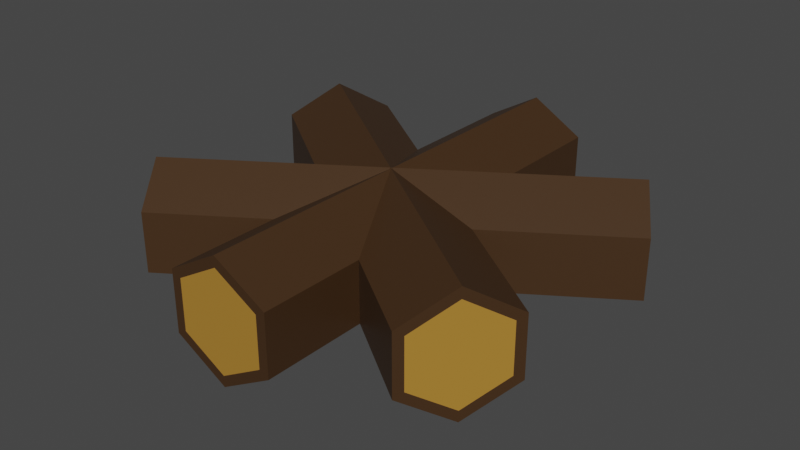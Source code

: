 # Source: campfire.nofire.blend  (saved by Blender 2.80.75; exported with 4.5.12 LTS)
import bpy
from mathutils import Matrix  # noqa: F401  (used for matrix-valued properties, if any)

bpy.ops.wm.read_factory_settings(use_empty=True)
scene = bpy.context.scene
scene.name = 'Scene'

# ---- collections
col_collection = bpy.data.collections.new('Collection'); scene.collection.children.link(col_collection)

# ---- materials (node trees are filled in below, after node groups)
mat_wood = bpy.data.materials.new('wood')
mat_wood.use_transparent_shadow = False
mat_wood_2 = bpy.data.materials.new('Wood 2')
mat_wood_2.use_transparent_shadow = False

# ---- material node trees
mat_wood.use_nodes = True; mat_wood.node_tree.nodes.clear()
_N = mat_wood.node_tree.nodes; _L = mat_wood.node_tree.links
n0 = _N.new('ShaderNodeOutputMaterial'); n0.name = 'Material Output'; n0.location = (300, 300)
n1 = _N.new('ShaderNodeBsdfPrincipled'); n1.name = 'Principled BSDF'; n1.location = (10, 300)
n1.distribution = 'GGX'
n1.subsurface_method = 'BURLEY'
n1.inputs[0].default_value = (0.0532, 0.0249, 0.008458, 1.0)
n1.inputs[3].default_value = 1.45
n1.inputs[27].default_value = (0.0, 0.0, 0.0, 1.0)
n1.inputs[28].default_value = 1.0
_L.new(n1.outputs[0], n0.inputs[0])
n0.is_active_output = True
mat_wood_2.use_nodes = True; mat_wood_2.node_tree.nodes.clear()
_N = mat_wood_2.node_tree.nodes; _L = mat_wood_2.node_tree.links
n0 = _N.new('ShaderNodeOutputMaterial'); n0.name = 'Material Output'; n0.location = (300, 300)
n1 = _N.new('ShaderNodeBsdfPrincipled'); n1.name = 'Principled BSDF'; n1.location = (10, 300)
n1.distribution = 'GGX'
n1.subsurface_method = 'BURLEY'
n1.inputs[0].default_value = (0.4192, 0.2085, 0.03032, 1.0)
n1.inputs[3].default_value = 1.45
n1.inputs[27].default_value = (0.0, 0.0, 0.0, 1.0)
n1.inputs[28].default_value = 1.0
_L.new(n1.outputs[0], n0.inputs[0])
n0.is_active_output = True

# ---- world
world_world = bpy.data.worlds.new('World'); scene.world = world_world
world_world.use_nodes = True; world_world.node_tree.nodes.clear()
_N = world_world.node_tree.nodes; _L = world_world.node_tree.links
n0 = _N.new('ShaderNodeOutputWorld'); n0.name = 'World Output'; n0.location = (300, 300)
n1 = _N.new('ShaderNodeBackground'); n1.name = 'Background'; n1.location = (10, 300)
n1.inputs[0].default_value = (0.05088, 0.05088, 0.05088, 1.0)
_L.new(n1.outputs[0], n0.inputs[0])
n0.is_active_output = True
world_world.color = (0.05088, 0.05088, 0.05088)
world_world.use_sun_shadow = False
world_world.sun_shadow_jitter_overblur = 0.0

# ---- meshes
me_cylinder = bpy.data.meshes.new('Cylinder')
me_cylinder.from_pydata([(-3.553e-15, -3.588, -0.4756), (-3.553e-15, 3.667, -0.4756), (0.866, -3.588, -0.3378), (0.866, 3.667, -0.3378), (0.866, -3.588, -0.0621), (0.866, 3.667, -0.0621), (-8.742e-08, -3.588, 0.07574), (-8.742e-08, 3.667, 0.07574), (-0.866, -3.588, -0.0621), (-0.866, 3.667, -0.0621), (-0.866, -3.588, -0.3378), (-0.866, 3.667, -0.3378), (-3.553e-15, -3.588, -0.4756), (0.866, -3.588, -0.3378), (0.866, -3.588, -0.0621), (-8.742e-08, -3.588, 0.07574), (-0.866, -3.588, -0.0621), (-0.866, -3.588, -0.3378), (-4.202e-09, -3.588, -0.4259), (0.7099, -3.588, -0.3129), (0.7099, -3.588, -0.08695), (-7.587e-08, -3.588, 0.02605), (-0.7099, -3.588, -0.08695), (-0.7099, -3.588, -0.3129), (-4.368e-09, 3.667, -0.4243), (0.7038, 3.667, -0.3122), (0.7038, 3.667, -0.08821), (-7.541e-08, 3.667, 0.02381), (-0.7038, 3.667, -0.08821), (-0.7038, 3.667, -0.3122), (2.848, -2.209, -0.4756), (-3.035, 2.037, -0.4756), (3.355, -1.507, -0.3378), (-2.528, 2.739, -0.3378), (3.355, -1.507, -0.0621), (-2.528, 2.739, -0.0621), (2.848, -2.209, 0.07574), (-3.035, 2.037, 0.07574), (2.341, -2.911, -0.0621), (-3.542, 1.335, -0.0621), (2.341, -2.911, -0.3378), (-3.542, 1.335, -0.3378), (2.848, -2.209, -0.4756), (3.355, -1.507, -0.3378), (3.355, -1.507, -0.0621), (2.848, -2.209, 0.07574), (2.341, -2.911, -0.0621), (2.341, -2.911, -0.3378), (2.848, -2.209, -0.4259), (3.263, -1.633, -0.3129), (3.263, -1.633, -0.08695), (2.848, -2.209, 0.02605), (2.432, -2.784, -0.08695), (2.432, -2.784, -0.3129), (-3.035, 2.037, -0.4243), (-2.623, 2.608, -0.3122), (-2.623, 2.608, -0.08821), (-3.035, 2.037, 0.02381), (-3.447, 1.466, -0.08821), (-3.447, 1.466, -0.3122), (3.086, 1.914, -0.4756), (-2.974, -2.073, -0.4756), (2.61, 2.638, -0.3378), (-3.45, -1.35, -0.3378), (2.61, 2.638, -0.0621), (-3.45, -1.35, -0.0621), (3.086, 1.914, 0.07574), (-2.974, -2.073, 0.07574), (3.562, 1.191, -0.0621), (-2.498, -2.797, -0.0621), (3.562, 1.191, -0.3378), (-2.498, -2.797, -0.3378), (3.086, 1.914, -0.4756), (2.61, 2.638, -0.3378), (2.61, 2.638, -0.0621), (3.086, 1.914, 0.07574), (3.562, 1.191, -0.0621), (3.562, 1.191, -0.3378), (3.086, 1.914, -0.4259), (2.696, 2.507, -0.3129), (2.696, 2.507, -0.08695), (3.086, 1.914, 0.02605), (3.477, 1.321, -0.08695), (3.477, 1.321, -0.3129), (-2.974, -2.073, -0.4243), (-3.361, -1.485, -0.3122), (-3.361, -1.485, -0.08821), (-2.974, -2.073, 0.02381), (-2.587, -2.661, -0.08821), (-2.587, -2.661, -0.3122)], [], [(0, 1, 3, 2), (2, 3, 5, 4), (4, 5, 7, 6), (6, 7, 9, 8), (11, 9, 28, 29), (8, 9, 11, 10), (10, 11, 1, 0), (8, 10, 17, 16), (16, 17, 23, 22), (0, 2, 13, 12), (4, 6, 15, 14), (10, 0, 12, 17), (6, 8, 16, 15), (2, 4, 14, 13), (18, 19, 20, 21, 22, 23), (14, 15, 21, 20), (12, 13, 19, 18), (17, 12, 18, 23), (15, 16, 22, 21), (13, 14, 20, 19), (25, 24, 29, 28, 27, 26), (3, 1, 24, 25), (7, 5, 26, 27), (1, 11, 29, 24), (9, 7, 27, 28), (5, 3, 25, 26), (30, 31, 33, 32), (32, 33, 35, 34), (34, 35, 37, 36), (36, 37, 39, 38), (41, 39, 58, 59), (38, 39, 41, 40), (40, 41, 31, 30), (38, 40, 47, 46), (46, 47, 53, 52), (30, 32, 43, 42), (34, 36, 45, 44), (40, 30, 42, 47), (36, 38, 46, 45), (32, 34, 44, 43), (48, 49, 50, 51, 52, 53), (44, 45, 51, 50), (42, 43, 49, 48), (47, 42, 48, 53), (45, 46, 52, 51), (43, 44, 50, 49), (55, 54, 59, 58, 57, 56), (33, 31, 54, 55), (37, 35, 56, 57), (31, 41, 59, 54), (39, 37, 57, 58), (35, 33, 55, 56), (60, 61, 63, 62), (62, 63, 65, 64), (64, 65, 67, 66), (66, 67, 69, 68), (71, 69, 88, 89), (68, 69, 71, 70), (70, 71, 61, 60), (68, 70, 77, 76), (76, 77, 83, 82), (60, 62, 73, 72), (64, 66, 75, 74), (70, 60, 72, 77), (66, 68, 76, 75), (62, 64, 74, 73), (78, 79, 80, 81, 82, 83), (74, 75, 81, 80), (72, 73, 79, 78), (77, 72, 78, 83), (75, 76, 82, 81), (73, 74, 80, 79), (85, 84, 89, 88, 87, 86), (63, 61, 84, 85), (67, 65, 86, 87), (61, 71, 89, 84), (69, 67, 87, 88), (65, 63, 85, 86)])
me_cylinder.polygons.foreach_set('material_index', [0, 0, 0, 0, 0, 0, 0, 0, 0, 0, 0, 0, 0, 0, 1, 0, 0, 0, 0, 0, 1, 0, 0, 0, 0, 0, 0, 0, 0, 0, 0, 0, 0, 0, 0, 0, 0, 0, 0, 0, 1, 0, 0, 0, 0, 0, 1, 0, 0, 0, 0, 0, 0, 0, 0, 0, 0, 0, 0, 0, 0, 0, 0, 0, 0, 0, 1, 0, 0, 0, 0, 0, 1, 0, 0, 0, 0, 0])
_uv = me_cylinder.uv_layers.new(name='UVMap')
_uv.uv.foreach_set('vector', [1.0, 0.5, 1.0, 1.0, 0.8333, 1.0, 0.8333, 0.5, 0.8333, 0.5, 0.8333, 1.0, 0.6667, 1.0, 0.6667, 0.5, 0.6667, 0.5, 0.6667, 1.0, 0.5, 1.0, 0.5, 0.5, 0.5, 0.5, 0.5, 1.0, 0.3333, 1.0, 0.3333, 0.5, 0.1667, 1.0, 0.3333, 1.0, 0.3333, 1.0, 0.1667, 1.0, 0.3333, 0.5, 0.3333, 1.0, 0.1667, 1.0, 0.1667, 0.5, 0.1667, 0.5, 0.1667, 1.0, -8.941e-08, 1.0, -8.941e-08, 0.5, 0.3333, 0.5, 0.1667, 0.5, 0.1667, 0.5, 0.3333, 0.5, 0.3333, 0.5, 0.1667, 0.5, 0.1667, 0.5, 0.3333, 0.5, 1.0, 0.5, 0.8333, 0.5, 0.8333, 0.5, 1.0, 0.5, 0.6667, 0.5, 0.5, 0.5, 0.5, 0.5, 0.6667, 0.5, 0.1667, 0.5, -8.941e-08, 0.5, -8.941e-08, 0.5, 0.1667, 0.5, 0.5, 0.5, 0.3333, 0.5, 0.3333, 0.5, 0.5, 0.5, 0.8333, 0.5, 0.6667, 0.5, 0.6667, 0.5, 0.8333, 0.5, 0.75, 0.49, 0.9578, 0.37, 0.9578, 0.13, 0.75, 0.01, 0.5422, 0.13, 0.5422, 0.37, 0.6667, 0.5, 0.5, 0.5, 0.5, 0.5, 0.6667, 0.5, 1.0, 0.5, 0.8333, 0.5, 0.8333, 0.5, 1.0, 0.5, 0.1667, 0.5, -8.941e-08, 0.5, -8.941e-08, 0.5, 0.1667, 0.5, 0.5, 0.5, 0.3333, 0.5, 0.3333, 0.5, 0.5, 0.5, 0.8333, 0.5, 0.6667, 0.5, 0.6667, 0.5, 0.8333, 0.5, 0.4578, 0.37, 0.25, 0.49, 0.04215, 0.37, 0.04215, 0.13, 0.25, 0.01, 0.4578, 0.13, 0.8333, 1.0, 1.0, 1.0, 1.0, 1.0, 0.8333, 1.0, 0.5, 1.0, 0.6667, 1.0, 0.6667, 1.0, 0.5, 1.0, -8.941e-08, 1.0, 0.1667, 1.0, 0.1667, 1.0, -8.941e-08, 1.0, 0.3333, 1.0, 0.5, 1.0, 0.5, 1.0, 0.3333, 1.0, 0.6667, 1.0, 0.8333, 1.0, 0.8333, 1.0, 0.6667, 1.0, 1.0, 0.5, 1.0, 1.0, 0.8333, 1.0, 0.8333, 0.5, 0.8333, 0.5, 0.8333, 1.0, 0.6667, 1.0, 0.6667, 0.5, 0.6667, 0.5, 0.6667, 1.0, 0.5, 1.0, 0.5, 0.5, 0.5, 0.5, 0.5, 1.0, 0.3333, 1.0, 0.3333, 0.5, 0.1667, 1.0, 0.3333, 1.0, 0.3333, 1.0, 0.1667, 1.0, 0.3333, 0.5, 0.3333, 1.0, 0.1667, 1.0, 0.1667, 0.5, 0.1667, 0.5, 0.1667, 1.0, -8.941e-08, 1.0, -8.941e-08, 0.5, 0.3333, 0.5, 0.1667, 0.5, 0.1667, 0.5, 0.3333, 0.5, 0.3333, 0.5, 0.1667, 0.5, 0.1667, 0.5, 0.3333, 0.5, 1.0, 0.5, 0.8333, 0.5, 0.8333, 0.5, 1.0, 0.5, 0.6667, 0.5, 0.5, 0.5, 0.5, 0.5, 0.6667, 0.5, 0.1667, 0.5, -8.941e-08, 0.5, -8.941e-08, 0.5, 0.1667, 0.5, 0.5, 0.5, 0.3333, 0.5, 0.3333, 0.5, 0.5, 0.5, 0.8333, 0.5, 0.6667, 0.5, 0.6667, 0.5, 0.8333, 0.5, 0.75, 0.49, 0.9578, 0.37, 0.9578, 0.13, 0.75, 0.01, 0.5422, 0.13, 0.5422, 0.37, 0.6667, 0.5, 0.5, 0.5, 0.5, 0.5, 0.6667, 0.5, 1.0, 0.5, 0.8333, 0.5, 0.8333, 0.5, 1.0, 0.5, 0.1667, 0.5, -8.941e-08, 0.5, -8.941e-08, 0.5, 0.1667, 0.5, 0.5, 0.5, 0.3333, 0.5, 0.3333, 0.5, 0.5, 0.5, 0.8333, 0.5, 0.6667, 0.5, 0.6667, 0.5, 0.8333, 0.5, 0.4578, 0.37, 0.25, 0.49, 0.04215, 0.37, 0.04215, 0.13, 0.25, 0.01, 0.4578, 0.13, 0.8333, 1.0, 1.0, 1.0, 1.0, 1.0, 0.8333, 1.0, 0.5, 1.0, 0.6667, 1.0, 0.6667, 1.0, 0.5, 1.0, -8.941e-08, 1.0, 0.1667, 1.0, 0.1667, 1.0, -8.941e-08, 1.0, 0.3333, 1.0, 0.5, 1.0, 0.5, 1.0, 0.3333, 1.0, 0.6667, 1.0, 0.8333, 1.0, 0.8333, 1.0, 0.6667, 1.0, 1.0, 0.5, 1.0, 1.0, 0.8333, 1.0, 0.8333, 0.5, 0.8333, 0.5, 0.8333, 1.0, 0.6667, 1.0, 0.6667, 0.5, 0.6667, 0.5, 0.6667, 1.0, 0.5, 1.0, 0.5, 0.5, 0.5, 0.5, 0.5, 1.0, 0.3333, 1.0, 0.3333, 0.5, 0.1667, 1.0, 0.3333, 1.0, 0.3333, 1.0, 0.1667, 1.0, 0.3333, 0.5, 0.3333, 1.0, 0.1667, 1.0, 0.1667, 0.5, 0.1667, 0.5, 0.1667, 1.0, -8.941e-08, 1.0, -8.941e-08, 0.5, 0.3333, 0.5, 0.1667, 0.5, 0.1667, 0.5, 0.3333, 0.5, 0.3333, 0.5, 0.1667, 0.5, 0.1667, 0.5, 0.3333, 0.5, 1.0, 0.5, 0.8333, 0.5, 0.8333, 0.5, 1.0, 0.5, 0.6667, 0.5, 0.5, 0.5, 0.5, 0.5, 0.6667, 0.5, 0.1667, 0.5, -8.941e-08, 0.5, -8.941e-08, 0.5, 0.1667, 0.5, 0.5, 0.5, 0.3333, 0.5, 0.3333, 0.5, 0.5, 0.5, 0.8333, 0.5, 0.6667, 0.5, 0.6667, 0.5, 0.8333, 0.5, 0.75, 0.49, 0.9578, 0.37, 0.9578, 0.13, 0.75, 0.01, 0.5422, 0.13, 0.5422, 0.37, 0.6667, 0.5, 0.5, 0.5, 0.5, 0.5, 0.6667, 0.5, 1.0, 0.5, 0.8333, 0.5, 0.8333, 0.5, 1.0, 0.5, 0.1667, 0.5, -8.941e-08, 0.5, -8.941e-08, 0.5, 0.1667, 0.5, 0.5, 0.5, 0.3333, 0.5, 0.3333, 0.5, 0.5, 0.5, 0.8333, 0.5, 0.6667, 0.5, 0.6667, 0.5, 0.8333, 0.5, 0.4578, 0.37, 0.25, 0.49, 0.04215, 0.37, 0.04215, 0.13, 0.25, 0.01, 0.4578, 0.13, 0.8333, 1.0, 1.0, 1.0, 1.0, 1.0, 0.8333, 1.0, 0.5, 1.0, 0.6667, 1.0, 0.6667, 1.0, 0.5, 1.0, -8.941e-08, 1.0, 0.1667, 1.0, 0.1667, 1.0, -8.941e-08, 1.0, 0.3333, 1.0, 0.5, 1.0, 0.5, 1.0, 0.3333, 1.0, 0.6667, 1.0, 0.8333, 1.0, 0.8333, 1.0, 0.6667, 1.0])
me_cylinder.materials.append(mat_wood)
me_cylinder.materials.append(mat_wood_2)
me_cylinder.use_remesh_preserve_volume = False
me_cylinder.use_remesh_preserve_attributes = False
me_cylinder.use_mirror_vertex_groups = False
me_cylinder.update()

# ---- objects
ob_cylinder = bpy.data.objects.new('Cylinder', me_cylinder)

# ---- transforms, parenting, visibility, modifiers, constraints
ob_cylinder.location = (0.0, 0.0, 0.0)
ob_cylinder.scale = (0.8522, 0.8522, -3.091)
ob_cylinder.lineart.crease_threshold = 0.0

# ---- collection membership
col_collection.objects.link(ob_cylinder)

# ---- scene / render settings (as saved in the file)
scene.frame_start = 1; scene.frame_end = 250; scene.frame_set(1)
scene.render.engine = 'BLENDER_EEVEE_NEXT'
scene.cycles.use_denoising = False
scene.cycles.samples = 128
scene.cycles.sampling_pattern = 'TABULATED_SOBOL'
scene.cycles.use_adaptive_sampling = False
scene.cycles.use_light_tree = False
scene.view_settings.view_transform = 'Filmic'
bpy.context.view_layer.update()

# ---- added for rendering (the .blend has no active camera and no usable light): camera, sun
cam_auto = bpy.data.cameras.new('AutoCamera')
cam_auto.lens = 50.0
cam_auto.sensor_width = 36.0
cam_auto.clip_end = 1000.0
ob_auto_camera = bpy.data.objects.new('AutoCamera', cam_auto)
scene.collection.objects.link(ob_auto_camera)
ob_auto_camera.location = (8.16898, -9.75844, 7.14613)
ob_auto_camera.rotation_euler = (1.09748, -7.21219e-08, 0.694738)
scene.camera = ob_auto_camera
light_auto_sun = bpy.data.lights.new('AutoSun', 'SUN')
light_auto_sun.energy = 3.0
light_auto_sun.angle = 0.0523599
ob_auto_sun = bpy.data.objects.new('AutoSun', light_auto_sun)
scene.collection.objects.link(ob_auto_sun)
ob_auto_sun.rotation_euler = (0.872665, 0.174533, 0.523599)
bpy.context.view_layer.update()
